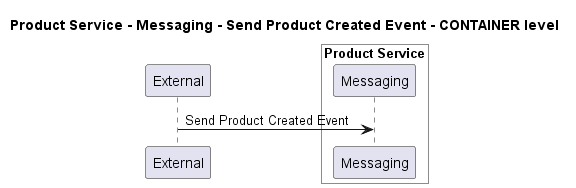

The diagram above was rendered by PlantUML. Its source (embedded in the PNG):
@startuml
!pragma layout smetana

title Product Service - Messaging - Send Product Created Event - CONTAINER level

participant "External" as C4InterFlow.SoftwareSystems.ExternalSystem

box "Product Service" #White
    participant "Messaging" as ECommercePlatform.SoftwareSystems.ProductService.Containers.Messaging
end box


C4InterFlow.SoftwareSystems.ExternalSystem -> ECommercePlatform.SoftwareSystems.ProductService.Containers.Messaging : Send Product Created Event


@enduml